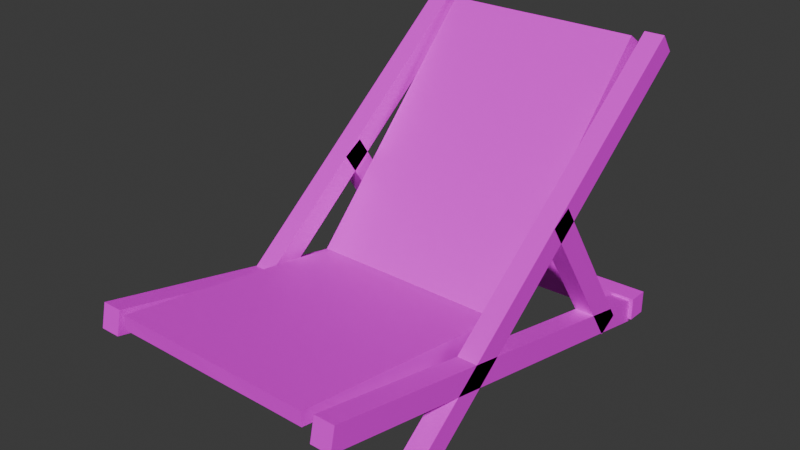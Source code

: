# Source: beach_chair.blend  (saved by Blender 5.1.30; exported with 4.5.12 LTS)
import bpy
from mathutils import Matrix  # noqa: F401  (used for matrix-valued properties, if any)

bpy.ops.wm.read_factory_settings(use_empty=True)
scene = bpy.context.scene
scene.name = 'Scene'

# ---- collections
col_collection = bpy.data.collections.new('Collection'); scene.collection.children.link(col_collection)

# ---- images (referenced by path relative to the original .blend; pixels are not part of the script)
import os
ASSET_DIR = os.environ.get("B2B_ASSET_DIR", "")  # directory of the original .blend (textures are referenced by path, not embedded)
HERE = os.path.dirname(os.path.abspath(__file__))  # packed textures are extracted next to this script under _unpacked/

def load_image(name, relpath, width, height, colorspace="sRGB"):
    """Load a texture the original file referenced (path relative to the .blend, or extracted next to this script)."""
    p = next((c for c in (os.path.join(HERE, relpath), os.path.join(ASSET_DIR, relpath)) if relpath and os.path.exists(c)), "")
    if p:
        img = bpy.data.images.load(p, check_existing=True)
        img.name = name
    else:  # same state as the original file: an image datablock whose file is absent (Cycles renders it pink)
        img = bpy.data.images.new(name, width, height)
        img.source = "FILE"
        img.filepath = "//" + (relpath or name)
    img.colorspace_settings.name = colorspace
    return img
img_piskel_png = load_image('piskel.png', 'piskel.png', 1024, 1024, 'sRGB')

# ---- materials (node trees are filled in below, after node groups)
mat_material = bpy.data.materials.new('Material')
mat_material.alpha_threshold = 0.0
mat_material.use_backface_culling_lightprobe_volume = False
mat_material.roughness = 0.5
mat_material.line_color = (0.0, 0.0, 0.0, 1.0)

# ---- material node trees
mat_material.use_nodes = True; mat_material.node_tree.nodes.clear()
_N = mat_material.node_tree.nodes; _L = mat_material.node_tree.links
n0 = _N.new('ShaderNodeOutputMaterial'); n0.name = 'Material Output'; n0.location = (200, 100)
n1 = _N.new('ShaderNodeBsdfPrincipled'); n1.name = 'Principled BSDF'; n1.location = (-200, 100)
n2 = _N.new('ShaderNodeTexImage'); n2.name = 'Image Texture'; n2.location = (-507, 112)
n2.image = img_piskel_png
n2.interpolation = 'Closest'
_L.new(n1.outputs[0], n0.inputs[0])
_L.new(n2.outputs[0], n1.inputs[0])
n0.is_active_output = True

# ---- world
world_world = bpy.data.worlds.new('World'); scene.world = world_world
world_world.use_nodes = True; world_world.node_tree.nodes.clear()
_N = world_world.node_tree.nodes; _L = world_world.node_tree.links
n0 = _N.new('ShaderNodeOutputWorld'); n0.name = 'World Output'; n0.location = (200, 100)
n1 = _N.new('ShaderNodeBackground'); n1.name = 'Background'; n1.location = (-200, 100)
n1.inputs[0].default_value = (0.05088, 0.05088, 0.05088, 1.0)
_L.new(n1.outputs[0], n0.inputs[0])
n0.is_active_output = True
world_world.color = (0.05088, 0.05088, 0.05088)
world_world.sun_shadow_jitter_overblur = 0.0

# ---- meshes
me_cube = bpy.data.meshes.new('Cube')
me_cube.from_pydata([(0.5732, 0.7505, 1.316), (0.5732, 0.8154, 1.233), (0.5732, -0.8263, 0.08605), (0.5732, -0.7614, 0.002864), (0.4835, 0.7505, 1.316), (0.4835, 0.8154, 1.233), (0.4835, -0.8263, 0.08605), (0.4835, -0.7614, 0.002864), (0.5732, 0.7297, 0.09579), (0.5732, 0.7064, -0.0071), (0.5732, -1.221, 0.5383), (0.5732, -1.244, 0.4354), (0.4835, 0.7297, 0.09579), (0.4835, 0.7064, -0.0071), (0.4835, -1.221, 0.5383), (0.4835, -1.244, 0.4354), (0.5732, 0.5586, 0.09305), (0.5732, 0.4674, 0.04008), (0.5732, 0.1017, 0.7903), (0.5732, 0.01044, 0.7373), (0.4835, 0.5586, 0.09305), (0.4835, 0.4674, 0.04008), (0.4835, 0.1017, 0.7903), (0.4835, 0.01044, 0.7373), (-0.4927, 0.7505, 1.316), (-0.4927, 0.8154, 1.233), (-0.4927, -0.8263, 0.08605), (-0.4927, -0.7614, 0.002864), (-0.5824, 0.7505, 1.316), (-0.5824, 0.8154, 1.233), (-0.5824, -0.8263, 0.08605), (-0.5824, -0.7614, 0.002864), (-0.5929, 0.7543, 0.1157), (-0.5929, 0.7554, 0.01015), (0.5923, 0.7876, 0.1171), (0.5923, 0.7887, 0.01158), (-0.595, 0.6647, 0.1147), (-0.5949, 0.6658, 0.009209), (0.5903, 0.698, 0.1162), (0.5903, 0.6992, 0.01065), (-0.4927, 0.5586, 0.09305), (-0.4927, 0.4674, 0.04008), (-0.4927, 0.1017, 0.7903), (-0.4927, 0.01044, 0.7373), (-0.5824, 0.5586, 0.09305), (-0.5824, 0.4674, 0.04008), (-0.5824, 0.1017, 0.7903), (-0.5824, 0.01044, 0.7373), (-0.4971, 0.7297, 0.09579), (-0.4971, 0.7064, -0.0071), (-0.4971, -1.221, 0.5383), (-0.4971, -1.244, 0.4354), (-0.5868, 0.7297, 0.09579), (-0.5868, 0.7064, -0.0071), (-0.5868, -1.221, 0.5383), (-0.5868, -1.244, 0.4354), (-0.4659, 0.7405, 1.29), (-0.4663, 0.8022, 1.249), (0.4348, 0.737, 1.291), (0.4344, 0.7987, 1.25), (-0.4644, -0.1568, 0.3645), (-0.4643, -0.1558, 0.2646), (0.4363, -0.1602, 0.3659), (0.4364, -0.1592, 0.266), (-0.4647, -1.228, 0.4688), (0.436, -1.231, 0.4702), (0.4359, -1.232, 0.5337), (-0.4648, -1.228, 0.5322), (-0.2842, -0.1564, 0.2649), (-0.1041, -0.1571, 0.2652), (0.07608, -0.1578, 0.2655), (0.2562, -0.1585, 0.2657), (-0.2858, 0.7398, 1.29), (-0.1056, 0.7391, 1.29), (0.07451, 0.7384, 1.291), (0.2547, 0.7377, 1.291), (0.2561, -0.1595, 0.3657), (0.07598, -0.1589, 0.3654), (-0.1042, -0.1582, 0.3651), (-0.2843, -0.1575, 0.3648), (0.2543, 0.7994, 1.25), (0.07415, 0.8001, 1.25), (-0.106, 0.8008, 1.249), (-0.2861, 0.8015, 1.249), (-0.2846, -1.228, 0.4691), (-0.1045, -1.229, 0.4694), (0.07569, -1.23, 0.4697), (0.2558, -1.23, 0.47), (0.2558, -1.231, 0.5334), (0.07563, -1.23, 0.5331), (-0.1045, -1.23, 0.5328), (-0.2846, -1.229, 0.5325)], [], [(0, 4, 6, 2), (3, 2, 6, 7), (7, 6, 4, 5), (5, 1, 3, 7), (1, 0, 2, 3), (5, 4, 0, 1), (8, 12, 14, 10), (11, 10, 14, 15), (15, 14, 12, 13), (13, 9, 11, 15), (9, 8, 10, 11), (13, 12, 8, 9), (16, 20, 22, 18), (19, 18, 22, 23), (23, 22, 20, 21), (21, 17, 19, 23), (17, 16, 18, 19), (21, 20, 16, 17), (24, 28, 30, 26), (27, 26, 30, 31), (31, 30, 28, 29), (29, 25, 27, 31), (25, 24, 26, 27), (29, 28, 24, 25), (32, 36, 38, 34), (35, 34, 38, 39), (39, 38, 36, 37), (37, 33, 35, 39), (33, 32, 34, 35), (37, 36, 32, 33), (40, 44, 46, 42), (43, 42, 46, 47), (47, 46, 44, 45), (45, 41, 43, 47), (41, 40, 42, 43), (45, 44, 40, 41), (48, 52, 54, 50), (51, 50, 54, 55), (55, 54, 52, 53), (53, 49, 51, 55), (49, 48, 50, 51), (53, 52, 48, 49), (75, 76, 62, 58), (59, 58, 62, 63), (60, 61, 64, 67), (71, 80, 59, 63), (80, 75, 58, 59), (61, 60, 56, 57), (60, 67, 91, 79), (62, 66, 65, 63), (61, 68, 84, 64), (84, 91, 67, 64), (76, 77, 89, 88), (77, 78, 90, 89), (78, 79, 91, 90), (68, 69, 85, 84), (69, 70, 86, 85), (70, 71, 87, 86), (62, 76, 88, 66), (65, 66, 88, 87), (87, 88, 89, 86), (86, 89, 90, 85), (85, 90, 91, 84), (57, 56, 72, 83), (83, 72, 73, 82), (82, 73, 74, 81), (81, 74, 75, 80), (61, 57, 83, 68), (68, 83, 82, 69), (69, 82, 81, 70), (70, 81, 80, 71), (56, 60, 79, 72), (72, 79, 78, 73), (73, 78, 77, 74), (74, 77, 76, 75), (63, 65, 87, 71)])
_uv = me_cube.uv_layers.new(name='UVMap')
_uv.uv.foreach_set('vector', [0.5589, 0.05354, 0.5589, 0.05354, 0.5589, 0.05354, 0.5589, 0.05354, 0.5589, 0.05354, 0.5589, 0.05354, 0.5589, 0.05354, 0.5589, 0.05354, 0.5589, 0.05354, 0.5589, 0.05354, 0.5589, 0.05354, 0.5589, 0.05354, 0.5589, 0.05354, 0.5589, 0.05354, 0.5589, 0.05354, 0.5589, 0.05354, 0.5589, 0.05354, 0.5589, 0.05354, 0.5589, 0.05354, 0.5589, 0.05354, 0.5589, 0.05354, 0.5589, 0.05354, 0.5589, 0.05354, 0.5589, 0.05354, 0.5589, 0.05354, 0.5589, 0.05354, 0.5589, 0.05354, 0.5589, 0.05354, 0.5589, 0.05354, 0.5589, 0.05354, 0.5589, 0.05354, 0.5589, 0.05354, 0.5589, 0.05354, 0.5589, 0.05354, 0.5589, 0.05354, 0.5589, 0.05354, 0.5589, 0.05354, 0.5589, 0.05354, 0.5589, 0.05354, 0.5589, 0.05354, 0.5589, 0.05354, 0.5589, 0.05354, 0.5589, 0.05354, 0.5589, 0.05354, 0.5589, 0.05354, 0.5589, 0.05354, 0.5589, 0.05354, 0.5589, 0.05354, 0.5589, 0.05354, 0.5589, 0.05354, 0.5589, 0.05354, 0.5589, 0.05354, 0.5589, 0.05354, 0.5589, 0.05354, 0.5589, 0.05354, 0.5589, 0.05354, 0.5589, 0.05354, 0.5589, 0.05354, 0.5589, 0.05354, 0.5589, 0.05354, 0.5589, 0.05354, 0.5589, 0.05354, 0.5589, 0.05354, 0.5589, 0.05354, 0.5589, 0.05354, 0.5589, 0.05354, 0.5589, 0.05354, 0.5589, 0.05354, 0.5589, 0.05354, 0.5589, 0.05354, 0.5589, 0.05354, 0.5589, 0.05354, 0.5589, 0.05354, 0.5589, 0.05354, 0.5589, 0.05354, 0.5589, 0.05354, 0.5589, 0.05354, 0.5589, 0.05354, 0.5589, 0.05354, 0.5589, 0.05354, 0.5589, 0.05354, 0.5589, 0.05354, 0.5589, 0.05354, 0.5589, 0.05354, 0.5589, 0.05354, 0.5589, 0.05354, 0.5589, 0.05354, 0.5589, 0.05354, 0.5589, 0.05354, 0.5589, 0.05354, 0.5589, 0.05354, 0.5589, 0.05354, 0.5589, 0.05354, 0.5589, 0.05354, 0.5589, 0.05354, 0.5589, 0.05354, 0.5589, 0.05354, 0.5589, 0.05354, 0.5589, 0.05354, 0.5589, 0.05354, 0.5589, 0.05354, 0.5589, 0.05354, 0.5589, 0.05354, 0.5589, 0.05354, 0.5589, 0.05354, 0.5589, 0.05354, 0.5589, 0.05354, 0.5589, 0.05354, 0.5589, 0.05354, 0.5589, 0.05354, 0.5589, 0.05354, 0.5589, 0.05354, 0.5589, 0.05354, 0.5589, 0.05354, 0.5589, 0.05354, 0.5589, 0.05354, 0.5589, 0.05354, 0.5589, 0.05354, 0.5589, 0.05354, 0.5589, 0.05354, 0.5589, 0.05354, 0.5589, 0.05354, 0.5589, 0.05354, 0.5589, 0.05354, 0.5589, 0.05354, 0.5589, 0.05354, 0.5589, 0.05354, 0.5589, 0.05354, 0.5589, 0.05354, 0.5589, 0.05354, 0.5589, 0.05354, 0.5589, 0.05354, 0.5589, 0.05354, 0.5589, 0.05354, 0.5589, 0.05354, 0.5589, 0.05354, 0.5589, 0.05354, 0.5589, 0.05354, 0.5589, 0.05354, 0.5589, 0.05354, 0.5589, 0.05354, 0.5589, 0.05354, 0.5589, 0.05354, 0.5589, 0.05354, 0.5589, 0.05354, 0.5589, 0.05354, 0.5589, 0.05354, 0.5589, 0.05354, 0.5589, 0.05354, 0.5589, 0.05354, 0.5589, 0.05354, 0.5589, 0.05354, 0.5589, 0.05354, 0.5589, 0.05354, 0.5589, 0.05354, 0.5589, 0.05354, 0.5589, 0.05354, 0.5589, 0.05354, 0.5589, 0.05354, 0.5589, 0.05354, 0.5589, 0.05354, 0.5589, 0.05354, 0.5589, 0.05354, 0.5589, 0.05354, 0.5589, 0.05354, 0.5589, 0.05354, 0.5589, 0.05354, 0.5589, 0.05354, 0.8131, 0.9279, 0.8131, 0.9279, 0.8131, 0.9279, 0.8131, 0.9279, 0.8131, 0.9279, 0.8131, 0.9279, 0.8131, 0.9279, 0.8131, 0.9279, 0.8131, 0.9279, 0.8131, 0.9279, 0.8131, 0.9279, 0.8131, 0.9279, 0.8131, 0.9279, 0.8131, 0.9279, 0.8131, 0.9279, 0.8131, 0.9279, 0.8131, 0.9279, 0.8131, 0.9279, 0.8131, 0.9279, 0.8131, 0.9279, 0.8131, 0.9279, 0.8131, 0.9279, 0.8131, 0.9279, 0.8131, 0.9279, 0.8131, 0.9279, 0.8131, 0.9279, 0.8131, 0.9279, 0.8131, 0.9279, 0.8131, 0.9279, 0.8131, 0.9279, 0.8131, 0.9279, 0.8131, 0.9279, 0.8131, 0.9279, 0.8131, 0.9279, 0.8131, 0.9279, 0.8131, 0.9279, 0.8131, 0.9279, 0.8131, 0.9279, 0.8131, 0.9279, 0.8131, 0.9279, 0.19, 0.314, 0.19, 0.314, 0.19, 0.314, 0.19, 0.314, 0.8131, 0.9279, 0.8131, 0.9279, 0.8131, 0.9279, 0.8131, 0.9279, 0.19, 0.314, 0.19, 0.314, 0.19, 0.314, 0.19, 0.314, 0.19, 0.314, 0.19, 0.314, 0.19, 0.314, 0.19, 0.314, 0.8131, 0.9279, 0.8131, 0.9279, 0.8131, 0.9279, 0.8131, 0.9279, 0.19, 0.314, 0.19, 0.314, 0.19, 0.314, 0.19, 0.314, 0.8131, 0.9279, 0.8131, 0.9279, 0.8131, 0.9279, 0.8131, 0.9279, 0.8131, 0.9279, 0.8131, 0.9279, 0.8131, 0.9279, 0.8131, 0.9279, 0.19, 0.314, 0.19, 0.314, 0.19, 0.314, 0.19, 0.314, 0.8131, 0.9279, 0.8131, 0.9279, 0.8131, 0.9279, 0.8131, 0.9279, 0.19, 0.314, 0.19, 0.314, 0.19, 0.314, 0.19, 0.314, 0.8131, 0.9279, 0.8131, 0.9279, 0.8131, 0.9279, 0.8131, 0.9279, 0.19, 0.314, 0.19, 0.314, 0.19, 0.314, 0.19, 0.314, 0.8131, 0.9279, 0.8131, 0.9279, 0.8131, 0.9279, 0.8131, 0.9279, 0.19, 0.314, 0.19, 0.314, 0.19, 0.314, 0.19, 0.314, 0.8131, 0.9279, 0.8131, 0.9279, 0.8131, 0.9279, 0.8131, 0.9279, 0.19, 0.314, 0.19, 0.314, 0.19, 0.314, 0.19, 0.314, 0.8131, 0.9279, 0.8131, 0.9279, 0.8131, 0.9279, 0.8131, 0.9279, 0.19, 0.314, 0.19, 0.314, 0.19, 0.314, 0.19, 0.314, 0.8131, 0.9279, 0.8131, 0.9279, 0.8131, 0.9279, 0.8131, 0.9279, 0.19, 0.314, 0.19, 0.314, 0.19, 0.314, 0.19, 0.314, 0.8131, 0.9279, 0.8131, 0.9279, 0.8131, 0.9279, 0.8131, 0.9279, 0.19, 0.314, 0.19, 0.314, 0.19, 0.314, 0.19, 0.314, 0.8131, 0.9279, 0.8131, 0.9279, 0.8131, 0.9279, 0.8131, 0.9279])
me_cube.materials.append(mat_material)
me_cube.use_mirror_vertex_groups = False
me_cube.update()

# ---- objects
ob_cube = bpy.data.objects.new('Cube', me_cube)

# ---- transforms, parenting, visibility, modifiers, constraints
ob_cube.location = (0.0, 0.0, 0.0)
ob_cube.scale = (1.323, 1.323, 1.323)
ob_cube.lock_rotations_4d = False
ob_cube.empty_display_type = 'ARROWS'
ob_cube.lineart.crease_threshold = 0.0

# ---- collection membership
col_collection.objects.link(ob_cube)

# ---- scene / render settings (as saved in the file)
scene.frame_start = 1; scene.frame_end = 250; scene.frame_set(1)
scene.render.engine = 'BLENDER_EEVEE_NEXT'
scene.render.bake_bias = 0.0
scene.render.bake_samples = 0
scene.cycles.sampling_pattern = 'TABULATED_SOBOL'
scene.eevee.use_volume_custom_range = False
bpy.context.view_layer.update()

# ---- added for rendering (the .blend has no active camera and no usable light): camera, sun
cam_auto = bpy.data.cameras.new('AutoCamera')
cam_auto.lens = 50.0
cam_auto.sensor_width = 36.0
cam_auto.clip_end = 1000.0
ob_auto_camera = bpy.data.objects.new('AutoCamera', cam_auto)
scene.collection.objects.link(ob_auto_camera)
ob_auto_camera.location = (3.32777, -4.27889, 3.52941)
ob_auto_camera.rotation_euler = (1.09748, -7.21219e-08, 0.694738)
scene.camera = ob_auto_camera
light_auto_sun = bpy.data.lights.new('AutoSun', 'SUN')
light_auto_sun.energy = 3.0
light_auto_sun.angle = 0.0523599
ob_auto_sun = bpy.data.objects.new('AutoSun', light_auto_sun)
scene.collection.objects.link(ob_auto_sun)
ob_auto_sun.rotation_euler = (0.872665, 0.174533, 0.523599)
bpy.context.view_layer.update()

